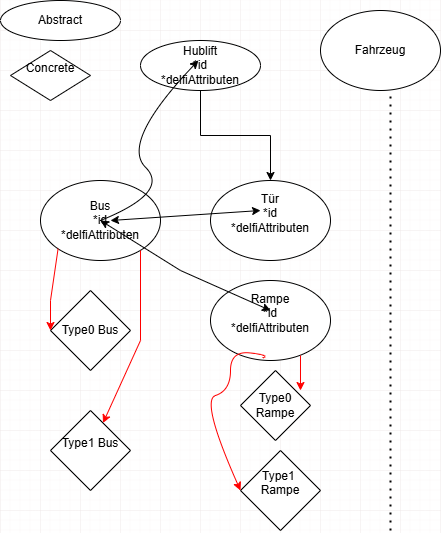

The diagram above was exported from draw.io. Its source (the exported page's mxGraphModel, read from the mxfile embedded in the PNG):
<mxGraphModel dx="1050" dy="565" grid="1" gridSize="10" guides="1" tooltips="1" connect="1" arrows="1" fold="1" page="1" pageScale="1" pageWidth="827" pageHeight="1169" math="0" shadow="0">
  <root>
    <mxCell id="0" />
    <mxCell id="1" parent="0" />
    <mxCell id="Z7buKMvWbqCnouyYGC2Q-1" value="" style="endArrow=none;dashed=1;html=1;dashPattern=1 3;strokeWidth=2;rounded=0;" parent="1" edge="1">
      <mxGeometry width="50" height="50" relative="1" as="geometry">
        <mxPoint x="390" y="540" as="sourcePoint" />
        <mxPoint x="390" y="100" as="targetPoint" />
      </mxGeometry>
    </mxCell>
    <mxCell id="Z7buKMvWbqCnouyYGC2Q-2" value="Fahrzeug" style="ellipse;whiteSpace=wrap;html=1;" parent="1" vertex="1">
      <mxGeometry x="320" y="20" width="120" height="80" as="geometry" />
    </mxCell>
    <mxCell id="Z7buKMvWbqCnouyYGC2Q-3" value="Bus&lt;div&gt;*id&lt;/div&gt;&lt;div&gt;*delfiAttributen&lt;/div&gt;" style="ellipse;whiteSpace=wrap;html=1;" parent="1" vertex="1">
      <mxGeometry x="40" y="190" width="120" height="80" as="geometry" />
    </mxCell>
    <mxCell id="Z7buKMvWbqCnouyYGC2Q-4" value="Tür&lt;div&gt;*id&lt;/div&gt;&lt;div&gt;*delfiAttributen&lt;/div&gt;&lt;div&gt;&lt;br&gt;&lt;/div&gt;" style="ellipse;whiteSpace=wrap;html=1;" parent="1" vertex="1">
      <mxGeometry x="210" y="190" width="120" height="80" as="geometry" />
    </mxCell>
    <mxCell id="Z7buKMvWbqCnouyYGC2Q-6" value="Type0 Bus" style="rhombus;whiteSpace=wrap;html=1;" parent="1" vertex="1">
      <mxGeometry x="50" y="300" width="80" height="80" as="geometry" />
    </mxCell>
    <mxCell id="Z7buKMvWbqCnouyYGC2Q-7" value="Type1 Bus&lt;div&gt;&lt;br&gt;&lt;/div&gt;" style="rhombus;whiteSpace=wrap;html=1;" parent="1" vertex="1">
      <mxGeometry x="50" y="420" width="80" height="80" as="geometry" />
    </mxCell>
    <mxCell id="Z7buKMvWbqCnouyYGC2Q-8" value="" style="endArrow=classic;html=1;rounded=0;exitX=0;exitY=1;exitDx=0;exitDy=0;strokeColor=#FF0000;" parent="1" source="Z7buKMvWbqCnouyYGC2Q-3" target="Z7buKMvWbqCnouyYGC2Q-6" edge="1">
      <mxGeometry width="50" height="50" relative="1" as="geometry">
        <mxPoint x="60" y="320" as="sourcePoint" />
        <mxPoint x="110" y="270" as="targetPoint" />
        <Array as="points">
          <mxPoint x="50" y="310" />
          <mxPoint x="50" y="340" />
        </Array>
      </mxGeometry>
    </mxCell>
    <mxCell id="Z7buKMvWbqCnouyYGC2Q-9" value="" style="endArrow=classic;html=1;rounded=0;strokeColor=#FF0000;" parent="1" target="Z7buKMvWbqCnouyYGC2Q-7" edge="1">
      <mxGeometry width="50" height="50" relative="1" as="geometry">
        <mxPoint x="140" y="260" as="sourcePoint" />
        <mxPoint x="190" y="210" as="targetPoint" />
        <Array as="points">
          <mxPoint x="140" y="350" />
        </Array>
      </mxGeometry>
    </mxCell>
    <mxCell id="Z7buKMvWbqCnouyYGC2Q-10" value="" style="endArrow=classic;startArrow=classic;html=1;rounded=0;entryX=0.417;entryY=0.375;entryDx=0;entryDy=0;entryPerimeter=0;" parent="1" target="Z7buKMvWbqCnouyYGC2Q-4" edge="1">
      <mxGeometry width="50" height="50" relative="1" as="geometry">
        <mxPoint x="110" y="230" as="sourcePoint" />
        <mxPoint x="160" y="180" as="targetPoint" />
      </mxGeometry>
    </mxCell>
    <mxCell id="Z7buKMvWbqCnouyYGC2Q-11" value="Rampe&lt;div&gt;*id&lt;/div&gt;&lt;div&gt;*delfiAttributen&lt;/div&gt;&lt;div&gt;&lt;br&gt;&lt;/div&gt;" style="ellipse;whiteSpace=wrap;html=1;" parent="1" vertex="1">
      <mxGeometry x="210" y="290" width="120" height="80" as="geometry" />
    </mxCell>
    <mxCell id="Z7buKMvWbqCnouyYGC2Q-12" value="" style="endArrow=classic;startArrow=classic;html=1;rounded=0;entryX=0.5;entryY=0.375;entryDx=0;entryDy=0;entryPerimeter=0;" parent="1" target="Z7buKMvWbqCnouyYGC2Q-11" edge="1">
      <mxGeometry width="50" height="50" relative="1" as="geometry">
        <mxPoint x="100" y="230" as="sourcePoint" />
        <mxPoint x="150" y="190" as="targetPoint" />
        <Array as="points">
          <mxPoint x="180" y="280" />
        </Array>
      </mxGeometry>
    </mxCell>
    <mxCell id="Z7buKMvWbqCnouyYGC2Q-13" value="Type0 Rampe" style="rhombus;whiteSpace=wrap;html=1;" parent="1" vertex="1">
      <mxGeometry x="240" y="380" width="70" height="70" as="geometry" />
    </mxCell>
    <mxCell id="Z7buKMvWbqCnouyYGC2Q-14" value="Type1&amp;nbsp;&lt;div&gt;Rampe&lt;div&gt;&lt;br&gt;&lt;/div&gt;&lt;/div&gt;" style="rhombus;whiteSpace=wrap;html=1;" parent="1" vertex="1">
      <mxGeometry x="240" y="460" width="80" height="80" as="geometry" />
    </mxCell>
    <mxCell id="Z7buKMvWbqCnouyYGC2Q-15" value="" style="endArrow=classic;html=1;rounded=0;entryX=0.857;entryY=0.286;entryDx=0;entryDy=0;entryPerimeter=0;strokeColor=#FF0000;" parent="1" target="Z7buKMvWbqCnouyYGC2Q-13" edge="1">
      <mxGeometry width="50" height="50" relative="1" as="geometry">
        <mxPoint x="300" y="365" as="sourcePoint" />
        <mxPoint x="350" y="315" as="targetPoint" />
      </mxGeometry>
    </mxCell>
    <mxCell id="Z7buKMvWbqCnouyYGC2Q-16" value="" style="curved=1;endArrow=classic;html=1;rounded=0;entryX=0;entryY=0.5;entryDx=0;entryDy=0;exitX=0.433;exitY=0.968;exitDx=0;exitDy=0;exitPerimeter=0;strokeColor=#FF0000;" parent="1" source="Z7buKMvWbqCnouyYGC2Q-11" target="Z7buKMvWbqCnouyYGC2Q-14" edge="1">
      <mxGeometry width="50" height="50" relative="1" as="geometry">
        <mxPoint x="220" y="365" as="sourcePoint" />
        <mxPoint x="270" y="315" as="targetPoint" />
        <Array as="points">
          <mxPoint x="270" y="365" />
          <mxPoint x="230" y="360" />
          <mxPoint x="230" y="400" />
          <mxPoint x="200" y="410" />
        </Array>
      </mxGeometry>
    </mxCell>
    <mxCell id="AqeKp7Iv-t51VvXuofi4-3" value="" style="edgeStyle=orthogonalEdgeStyle;rounded=0;orthogonalLoop=1;jettySize=auto;html=1;" edge="1" parent="1" source="AqeKp7Iv-t51VvXuofi4-1" target="Z7buKMvWbqCnouyYGC2Q-4">
      <mxGeometry relative="1" as="geometry" />
    </mxCell>
    <mxCell id="AqeKp7Iv-t51VvXuofi4-1" value="Hublift&lt;div&gt;*id&lt;/div&gt;&lt;div&gt;*delfiAttributen&lt;/div&gt;" style="ellipse;whiteSpace=wrap;html=1;" vertex="1" parent="1">
      <mxGeometry x="140" y="50" width="120" height="50" as="geometry" />
    </mxCell>
    <mxCell id="AqeKp7Iv-t51VvXuofi4-2" value="" style="curved=1;endArrow=classic;html=1;rounded=0;" edge="1" parent="1" source="Z7buKMvWbqCnouyYGC2Q-3">
      <mxGeometry width="50" height="50" relative="1" as="geometry">
        <mxPoint x="120" y="201.76" as="sourcePoint" />
        <mxPoint x="197.86926878167537" y="69.99726777924072" as="targetPoint" />
        <Array as="points">
          <mxPoint x="100" y="230" />
          <mxPoint x="170" y="201.76" />
          <mxPoint x="120" y="151.76" />
        </Array>
      </mxGeometry>
    </mxCell>
    <mxCell id="AqeKp7Iv-t51VvXuofi4-4" value="Abstract" style="ellipse;whiteSpace=wrap;html=1;" vertex="1" parent="1">
      <mxGeometry y="10" width="120" height="40" as="geometry" />
    </mxCell>
    <mxCell id="AqeKp7Iv-t51VvXuofi4-5" value="Concrete&lt;div&gt;&lt;br&gt;&lt;/div&gt;" style="rhombus;whiteSpace=wrap;html=1;" vertex="1" parent="1">
      <mxGeometry x="10" y="60" width="80" height="50" as="geometry" />
    </mxCell>
  </root>
</mxGraphModel>